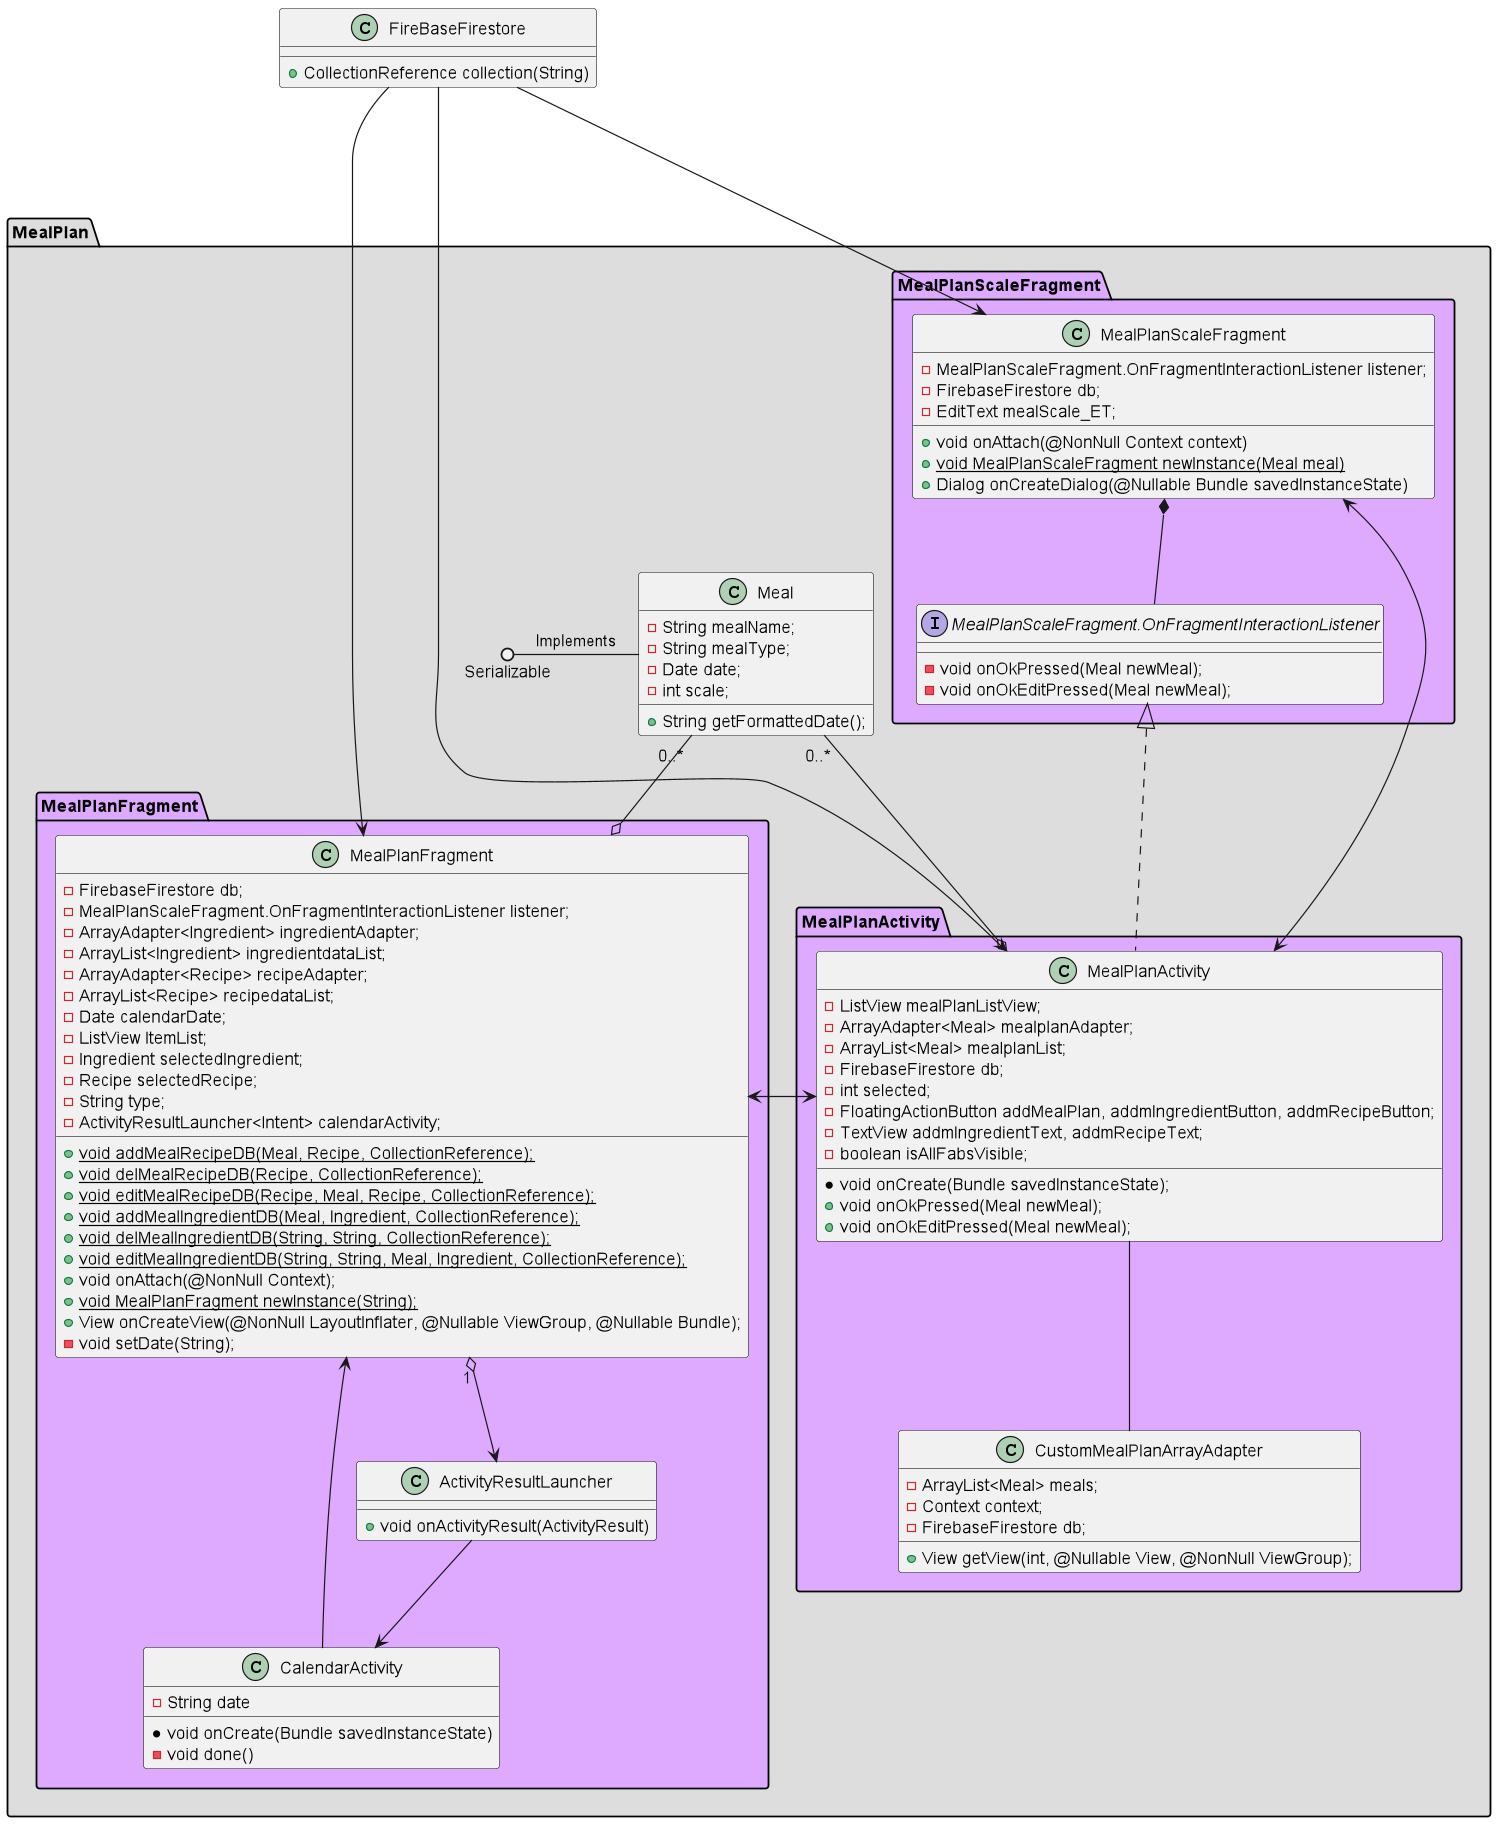

The diagram above was rendered by PlantUML. Its source (embedded in the PNG):
@startuml
'https://plantuml.com/class-diagram
class FireBaseFirestore
{
    +CollectionReference collection(String)
}
package MealPlan #DDD
{
    class Meal
    {
        -String mealName;
        -String mealType;
        -Date date;
        -int scale;
        +String getFormattedDate();
    }
    package MealPlanScaleFragment #DAF
    {
        class MealPlanScaleFragment
        {
            -MealPlanScaleFragment.OnFragmentInteractionListener listener;
            -FirebaseFirestore db;
            -EditText mealScale_ET;
            +void onAttach(@NonNull Context context)
            +void {static} MealPlanScaleFragment newInstance(Meal meal)
            +Dialog onCreateDialog(@Nullable Bundle savedInstanceState)
        }
        interface MealPlanScaleFragment.OnFragmentInteractionListener
        {
            -void onOkPressed(Meal newMeal);
            -void onOkEditPressed(Meal newMeal);
        }
    }
    package MealPlanFragment #DAF
        {
        class MealPlanFragment.ActivityResultLauncher
        {
            +void onActivityResult(ActivityResult)
        }
        class MealPlanFragment.CalendarActivity
        {
            - String date
            * void onCreate(Bundle savedInstanceState)
            - void done()
        }
        class MealPlanFragment
        {
            -FirebaseFirestore db;
            -MealPlanScaleFragment.OnFragmentInteractionListener listener;
            -ArrayAdapter<Ingredient> ingredientAdapter;
            -ArrayList<Ingredient> ingredientdataList;
            -ArrayAdapter<Recipe> recipeAdapter;
            -ArrayList<Recipe> recipedataList;
            -Date calendarDate;
            -ListView ItemList;
            -Ingredient selectedIngredient;
            -Recipe selectedRecipe;
            -String type;
            -ActivityResultLauncher<Intent> calendarActivity;

            +void {static} addMealRecipeDB(Meal, Recipe, CollectionReference);
            +void {static} delMealRecipeDB(Recipe, CollectionReference);
            +void {static} editMealRecipeDB(Recipe, Meal, Recipe, CollectionReference);
            +void {static} addMealIngredientDB(Meal, Ingredient, CollectionReference);
            +void {static} delMealIngredientDB(String, String, CollectionReference);
            +void {static} editMealIngredientDB(String, String, Meal, Ingredient, CollectionReference);
            +void onAttach(@NonNull Context);
            +void {static} MealPlanFragment newInstance(String);
            +View onCreateView(@NonNull LayoutInflater, @Nullable ViewGroup, @Nullable Bundle);
            -void setDate(String);
        }
    }
    package MealPlanActivity #DAF
    {
        class CustomMealPlanArrayAdapter
        {
            -ArrayList<Meal> meals;
            -Context context;
            -FirebaseFirestore db;
            +View getView(int, @Nullable View, @NonNull ViewGroup);
        }
        class MealPlanActivity implements MealPlanScaleFragment.OnFragmentInteractionListener
        {
            -ListView mealPlanListView;
            -ArrayAdapter<Meal> mealplanAdapter;
            -ArrayList<Meal> mealplanList;
            -FirebaseFirestore db;
            -int selected;
            -FloatingActionButton addMealPlan, addmIngredientButton, addmRecipeButton;
            -TextView addmIngredientText, addmRecipeText;
            -boolean isAllFabsVisible;

            *void onCreate(Bundle savedInstanceState);
            +void onOkPressed(Meal newMeal);
            +void onOkEditPressed(Meal newMeal);
        }
    }
    Serializable ()- Meal : Implements

    MealPlanFragment "1" o--> MealPlanFragment.ActivityResultLauncher
    MealPlanFragment.ActivityResultLauncher --> MealPlanFragment.CalendarActivity
    MealPlanFragment <-- MealPlanFragment.CalendarActivity
    Meal "0..*" --o MealPlanActivity
    Meal "0..*" --o MealPlanFragment

    MealPlanActivity <-> MealPlanFragment
    MealPlanActivity -- CustomMealPlanArrayAdapter
    MealPlanScaleFragment <-> MealPlanActivity
    MealPlanScaleFragment *-- MealPlanScaleFragment.OnFragmentInteractionListener

    FireBaseFirestore ---> MealPlanFragment
    FireBaseFirestore ---> MealPlanActivity
    FireBaseFirestore ---> MealPlanScaleFragment
}
@enduml